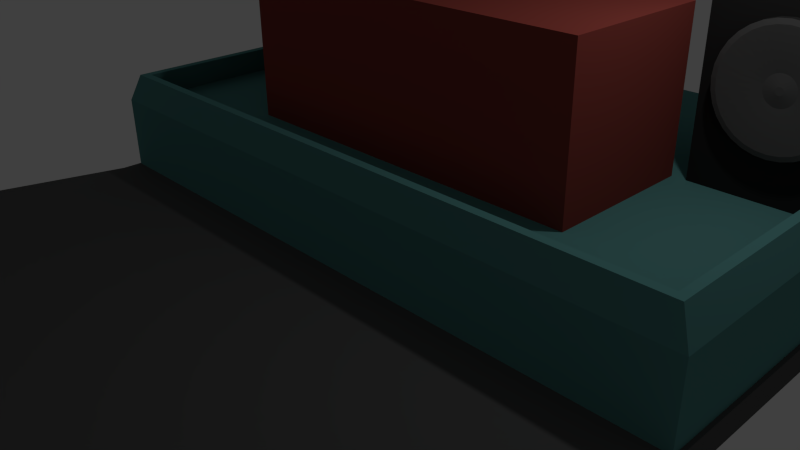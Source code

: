 # Source: dj_table_and_floor.blend  (saved by Blender 2.70.0; exported with 4.5.12 LTS)
import bpy
from mathutils import Matrix  # noqa: F401  (used for matrix-valued properties, if any)

bpy.ops.wm.read_factory_settings(use_empty=True)
scene = bpy.context.scene
scene.name = 'Scene'

# ---- collections
col_collection_1 = bpy.data.collections.new('Collection 1'); scene.collection.children.link(col_collection_1)

# ---- materials (node trees are filled in below, after node groups)
mat_material_001 = bpy.data.materials.new('Material.001')
mat_material_001.alpha_threshold = 0.0
mat_material_001.use_transparent_shadow = False
mat_material_001.diffuse_color = (0.1065, 0.1065, 0.1065, 1.0)
mat_material_001.roughness = 0.5
mat_material_001.line_color = (0.0, 0.0, 0.0, 1.0)
mat_materialthang = bpy.data.materials.new('Materialthang')
mat_materialthang.alpha_threshold = 0.0
mat_materialthang.use_transparent_shadow = False
mat_materialthang.diffuse_color = (0.0291, 0.0291, 0.0291, 1.0)
mat_materialthang.roughness = 0.5
mat_materialthang.line_color = (0.0, 0.0, 0.0, 1.0)
mat_material_002 = bpy.data.materials.new('Material.002')
mat_material_002.alpha_threshold = 0.0
mat_material_002.use_transparent_shadow = False
mat_material_002.diffuse_color = (0.1067, 0.2957, 0.2884, 1.0)
mat_material_002.roughness = 0.5
mat_material_002.line_color = (0.0, 0.0, 0.0, 1.0)
mat_material_003 = bpy.data.materials.new('Material.003')
mat_material_003.alpha_threshold = 0.0
mat_material_003.use_transparent_shadow = False
mat_material_003.diffuse_color = (0.3108, 0.06074, 0.04889, 1.0)
mat_material_003.roughness = 0.5
mat_material_003.line_color = (0.0, 0.0, 0.0, 1.0)
mat_material_004 = bpy.data.materials.new('Material.004')
mat_material_004.alpha_threshold = 0.0
mat_material_004.use_transparent_shadow = False
mat_material_004.diffuse_color = (0.1149, 0.1149, 0.1149, 1.0)
mat_material_004.roughness = 0.5
mat_material_004.line_color = (0.0, 0.0, 0.0, 1.0)

# ---- material node trees

# ---- world
world_world = bpy.data.worlds.new('World'); scene.world = world_world
world_world.color = (0.05088, 0.05088, 0.05088)
world_world.use_sun_shadow = False
world_world.sun_shadow_jitter_overblur = 0.0
world_world.cycles.sampling_method = 'MANUAL'
world_world.cycles.sample_map_resolution = 256

# ---- cameras
cam_camera = bpy.data.cameras.new('Camera')
cam_camera.clip_end = 100.0
cam_camera.lens = 35.0
cam_camera.sensor_width = 32.0
cam_camera.sensor_height = 18.0
cam_camera.ortho_scale = 7.314
cam_camera.dof.focus_distance = 0.0
cam_camera.dof.aperture_fstop = 128.0

# ---- lights
light_lamp = bpy.data.lights.new('Lamp', 'POINT')
light_lamp.transmission_factor = 0.0
light_lamp.cutoff_distance = 30.0
light_lamp.energy = 100.0
light_lamp.shadow_buffer_clip_start = 1.001
light_lamp.shadow_soft_size = 0.1
light_lamp.shadow_maximum_resolution = 0.006
light_lamp.use_absolute_resolution = True
light_lamp.cycles.use_multiple_importance_sampling = False

# ---- meshes
me_plane = bpy.data.meshes.new('Plane')
me_plane.from_pydata([(0.8446, -1.218, -0.04812), (-0.9093, -1.229, -0.04812), (0.6039, 0.6713, -0.04812), (-0.6047, 0.6713, -0.04812), (0.8446, -1.218, -0.002615), (-0.9093, -1.229, -0.002615), (0.6039, 0.6713, -0.002615), (-0.6047, 0.6713, -0.002615), (-0.6047, -0.1694, -0.04812), (0.6039, -0.1694, -0.04812), (-0.6047, -0.1694, -0.002615), (0.6039, -0.1694, -0.002615), (-0.2946, -1.787, -0.03685), (-0.5869, 0.6713, -0.04812), (-0.2946, -1.787, -0.01389), (-0.5869, 0.6713, -0.002615), (-0.5869, -0.1694, -0.04812), (-0.5869, -0.1694, -0.002615), (0.5929, -0.1694, -0.04812), (0.3006, -1.787, -0.03685), (0.5929, 0.6713, -0.04812), (0.3006, -1.787, -0.01389), (0.5929, 0.6713, -0.002615), (0.5929, -0.1694, -0.002615)], [], [(18, 20, 2, 9), (23, 11, 6, 22), (9, 2, 6, 11), (8, 1, 5, 10), (13, 3, 7, 15), (19, 0, 4, 21), (19, 18, 9, 0), (21, 4, 11, 23), (0, 9, 11, 4), (3, 8, 10, 7), (8, 3, 13, 16), (10, 17, 15, 7), (20, 13, 15, 22), (1, 12, 14, 5), (1, 8, 16, 12), (5, 14, 17, 10), (16, 13, 20, 18), (17, 23, 22, 15), (12, 19, 21, 14), (12, 16, 18, 19), (14, 21, 23, 17), (2, 20, 22, 6)])
me_plane.materials.append(mat_material_001)
me_plane.use_remesh_preserve_volume = False
me_plane.use_remesh_preserve_attributes = False
me_plane.use_mirror_vertex_groups = False
me_plane.update()
me_cube = bpy.data.meshes.new('Cube')
me_cube.from_pydata([(8.008, 5.033, -1.0), (8.008, -1.0, -1.0), (-1.0, -1.0, -1.0), (-1.0, 5.033, -1.0), (8.008, 5.033, 0.007471), (8.008, -1.0, 0.007471), (-1.0, -1.0, 0.007471), (-1.0, 5.033, 0.007471), (0.9645, 5.033, -1.0), (0.9645, -1.0, -1.0), (0.9645, 5.033, 0.007471), (0.9645, -1.0, 0.007471), (8.008, 0.02949, -1.0), (-1.0, 0.02949, -1.0), (8.008, 0.02949, 0.007471), (-1.0, 0.02949, 0.007471), (0.9645, 0.02949, -1.0), (0.9645, 0.02949, 0.007471), (5.996, 5.033, -1.0), (5.996, -1.0, -1.0), (5.996, 5.033, 0.007471), (5.996, -1.0, 0.007471), (5.996, 0.02949, -1.0), (5.996, 0.02949, 0.007471), (-1.0, 2.074, -1.0), (-1.0, 2.074, 0.007471), (0.9645, 2.074, -1.0), (8.008, 2.074, -1.0), (8.008, 2.074, 0.007471), (0.9645, 2.074, 0.007471), (5.996, 2.074, -1.0), (5.996, 2.074, 0.007471), (0.9645, 0.02949, 2.005), (5.996, 0.02949, 2.005), (0.9645, 2.074, 2.005), (5.996, 2.074, 2.005), (5.821, 0.02949, -1.0), (5.821, 5.033, -1.0), (5.821, -1.0, -1.0), (5.821, 5.033, 0.007471), (5.821, -1.0, 0.007471), (5.821, 0.02949, 0.007471), (5.821, 2.074, -1.0), (5.821, 2.074, 0.007471), (5.821, 0.02949, 2.005), (5.821, 2.074, 2.005), (5.996, 2.074, 1.853), (0.9645, 2.074, 1.853), (0.9645, 0.02949, 1.853), (5.996, 0.02949, 1.853), (5.821, 2.074, 1.853), (5.821, 0.02949, 1.853), (1.163, 0.02949, -1.0), (1.163, 5.033, -1.0), (1.163, -1.0, -1.0), (1.163, 5.033, 0.007471), (1.163, -1.0, 0.007471), (1.163, 0.02949, 0.007471), (1.163, 2.074, -1.0), (1.163, 0.02949, 2.005), (1.163, 2.074, 0.007471), (1.163, 2.074, 2.005), (1.163, 2.074, 1.853), (1.163, 0.02949, 1.853), (5.821, 0.1696, 0.007471), (5.821, 0.1696, 1.853), (1.163, 0.1696, 0.007471), (1.163, 0.1696, 1.853), (-1.0, 4.054, -1.0), (-1.0, 4.054, 0.007471), (0.9645, 4.054, -1.0), (8.008, 4.054, -1.0), (8.008, 4.054, 0.007471), (0.9645, 4.054, 0.007471), (5.996, 4.054, -1.0), (5.996, 4.054, 0.007471), (5.821, 4.054, -1.0), (5.821, 4.054, 0.007471), (1.163, 4.054, -1.0), (1.163, 4.054, 0.007471), (0.7647, 5.033, -1.0), (0.7647, -1.0, -1.0), (0.7647, 5.033, 0.007471), (0.7647, -1.0, 0.007471), (0.7647, 0.02949, -1.0), (0.7647, 0.02949, 0.007471), (0.7647, 2.074, -1.0), (0.7647, 2.074, 0.007471), (0.7647, 4.054, -1.0), (0.7647, 4.054, 0.007471), (6.177, 5.033, -1.0), (6.177, -1.0, -1.0), (6.177, 5.033, 0.007471), (6.177, -1.0, 0.007471), (6.177, 0.02949, 0.007471), (6.177, 0.02949, -1.0), (6.177, 2.074, -1.0), (6.177, 2.074, 0.007471), (6.177, 4.054, -1.0), (6.177, 4.054, 0.007471), (-0.8808, 5.033, -1.0), (-0.8808, -1.0, -1.0), (-0.8808, 5.033, 0.007471), (-0.8808, -1.0, 0.007471), (-0.8808, 0.02949, -1.0), (-0.8808, 2.074, -1.0), (-0.8808, 4.054, -1.0), (-0.8808, 0.02949, 0.007471), (-0.8808, 2.074, 0.007471), (-0.8808, 4.054, 0.007471), (7.891, 5.033, -1.0), (7.891, -1.0, -1.0), (7.891, 5.033, 0.007471), (7.891, -1.0, 0.007471), (7.891, 0.02949, 0.007471), (7.891, 0.02949, -1.0), (7.891, 2.074, 0.007471), (7.891, 4.054, 0.007471), (7.891, 2.074, -1.0), (7.891, 4.054, -1.0), (0.7647, 2.074, 3.981), (0.7647, 4.054, 3.981), (6.177, 2.074, 3.981), (6.177, 4.054, 3.981), (-0.8808, 2.074, 3.981), (-0.8808, 4.054, 3.981), (7.891, 2.074, 3.981), (7.891, 4.054, 3.981), (8.008, -0.883, -1.0), (8.008, -0.883, 0.007471), (0.9645, -0.883, 0.007471), (-1.0, -0.883, -1.0), (-1.0, -0.883, 0.007471), (0.9645, -0.883, -1.0), (5.996, -0.883, -1.0), (5.996, -0.883, 0.007471), (5.821, -0.883, -1.0), (5.821, -0.883, 0.007471), (1.163, -0.883, -1.0), (1.163, -0.883, 0.007471), (0.7647, -0.883, -1.0), (0.7647, -0.883, 0.007471), (6.177, -0.883, -1.0), (6.177, -0.883, 0.007471), (-0.8808, -0.883, -1.0), (-0.8808, -0.883, 0.007471), (7.891, -0.883, -1.0), (7.891, -0.883, 0.007471), (7.841, -0.8838, 0.3928), (-0.8335, -0.8838, 0.3928), (1.058, -0.8838, 0.3928), (7.841, 0.1075, 0.3928), (-0.8335, 0.1075, 0.3928), (5.903, -0.8838, 0.3928), (-0.8335, 2.077, 0.3928), (7.841, 2.077, 0.3928), (5.735, -0.8838, 0.3928), (1.249, -0.8838, 0.3928), (0.8658, -0.8838, 0.3928), (6.078, -0.8838, 0.3928), (-0.7187, -0.8838, 0.3928), (-0.7187, 0.1075, 0.3928), (-0.7187, 2.077, 0.3928), (7.728, -0.8838, 0.3928), (7.728, 0.1075, 0.3928), (7.728, 2.077, 0.3928), (7.841, -0.7712, 0.3928), (1.058, -0.7712, 0.3928), (-0.8335, -0.7712, 0.3928), (5.903, -0.7712, 0.3928), (5.735, -0.7712, 0.3928), (1.249, -0.7712, 0.3928), (0.8658, -0.7712, 0.3928), (6.078, -0.7712, 0.3928), (-0.7187, -0.7712, 0.3928), (7.728, -0.7712, 0.3928), (-0.0667, 2.054, 2.008), (-0.0667, 1.984, 1.323), (0.07586, 2.054, 1.994), (-0.05763, 1.984, 1.322), (0.2129, 2.054, 1.952), (-0.04891, 1.984, 1.32), (0.3393, 2.054, 1.884), (-0.04088, 1.984, 1.315), (0.45, 2.054, 1.794), (-0.03383, 1.984, 1.31), (0.5409, 2.054, 1.683), (-0.02806, 1.984, 1.303), (0.6084, 2.054, 1.556), (-0.02376, 1.984, 1.295), (0.65, 2.054, 1.419), (-0.02112, 1.984, 1.286), (0.664, 2.054, 1.277), (-0.02022, 1.984, 1.277), (0.65, 2.054, 1.134), (-0.02112, 1.984, 1.268), (0.6084, 2.054, 0.9972), (-0.02376, 1.984, 1.259), (0.5409, 2.054, 0.8709), (-0.02806, 1.984, 1.251), (0.45, 2.054, 0.7601), (-0.03383, 1.984, 1.244), (0.3393, 2.054, 0.6693), (-0.04088, 1.984, 1.238), (0.2129, 2.054, 0.6017), (-0.04891, 1.984, 1.234), (0.07586, 2.054, 0.5601), (-0.05763, 1.984, 1.231), (-0.0667, 2.054, 0.5461), (-0.0667, 1.984, 1.23), (-0.2093, 2.054, 0.5601), (-0.07576, 1.984, 1.231), (-0.3463, 2.054, 0.6017), (-0.08448, 1.984, 1.234), (-0.4727, 2.054, 0.6693), (-0.09251, 1.984, 1.238), (-0.5834, 2.054, 0.7601), (-0.09956, 1.984, 1.244), (-0.6743, 2.054, 0.8709), (-0.1053, 1.984, 1.251), (-0.7418, 2.054, 0.9972), (-0.1096, 1.984, 1.259), (-0.7834, 2.054, 1.134), (-0.1123, 1.984, 1.268), (-0.7974, 2.054, 1.277), (-0.1132, 1.984, 1.277), (-0.7834, 2.054, 1.419), (-0.1123, 1.984, 1.286), (-0.7418, 2.054, 1.556), (-0.1096, 1.984, 1.295), (-0.6743, 2.054, 1.683), (-0.1053, 1.984, 1.303), (-0.5834, 2.054, 1.794), (-0.09956, 1.984, 1.31), (-0.4727, 2.054, 1.884), (-0.09251, 1.984, 1.315), (-0.3463, 2.054, 1.952), (-0.08448, 1.984, 1.32), (-0.2093, 2.054, 1.994), (-0.07576, 1.984, 1.322), (-0.0667, 1.969, 2.008), (0.07586, 1.969, 1.994), (0.2129, 1.969, 1.952), (0.3393, 1.969, 1.884), (0.45, 1.969, 1.794), (0.5409, 1.969, 1.683), (0.6084, 1.969, 1.556), (0.65, 1.969, 1.419), (0.664, 1.969, 1.277), (0.65, 1.969, 1.134), (0.6084, 1.969, 0.9972), (0.5409, 1.969, 0.8709), (0.45, 1.969, 0.7601), (0.3393, 1.969, 0.6693), (0.2129, 1.969, 0.6017), (0.07586, 1.969, 0.5601), (-0.0667, 1.969, 0.5461), (-0.2093, 1.969, 0.5601), (-0.3463, 1.969, 0.6017), (-0.4727, 1.969, 0.6693), (-0.5834, 1.969, 0.7601), (-0.6743, 1.969, 0.8709), (-0.7418, 1.969, 0.9972), (-0.7834, 1.969, 1.134), (-0.7974, 1.969, 1.277), (-0.7834, 1.969, 1.419), (-0.7418, 1.969, 1.556), (-0.6743, 1.969, 1.683), (-0.5834, 1.969, 1.794), (-0.4727, 1.969, 1.884), (-0.3463, 1.969, 1.952), (-0.2093, 1.969, 1.994), (-0.0667, 2.0, 1.46), (-0.03099, 2.0, 1.456), (0.003334, 2.0, 1.446), (0.03497, 2.0, 1.429), (0.0627, 2.0, 1.406), (0.08546, 2.0, 1.378), (0.1024, 2.0, 1.347), (0.1128, 2.0, 1.313), (0.1163, 2.0, 1.277), (0.1128, 2.0, 1.241), (0.1024, 2.0, 1.207), (0.08546, 2.0, 1.175), (0.0627, 2.0, 1.147), (0.03497, 2.0, 1.125), (0.003333, 2.0, 1.108), (-0.03099, 2.0, 1.097), (-0.0667, 2.0, 1.094), (-0.1024, 2.0, 1.097), (-0.1367, 2.0, 1.108), (-0.1684, 2.0, 1.125), (-0.1961, 2.0, 1.147), (-0.2188, 2.0, 1.175), (-0.2358, 2.0, 1.207), (-0.2462, 2.0, 1.241), (-0.2497, 2.0, 1.277), (-0.2462, 2.0, 1.313), (-0.2358, 2.0, 1.347), (-0.2188, 2.0, 1.378), (-0.1961, 2.0, 1.406), (-0.1684, 2.0, 1.429), (-0.1367, 2.0, 1.446), (-0.1024, 2.0, 1.456), (-0.0667, 1.958, 1.948), (0.06416, 1.958, 1.935), (0.19, 1.958, 1.897), (0.306, 1.958, 1.835), (0.4076, 1.958, 1.751), (0.491, 1.958, 1.649), (0.553, 1.958, 1.534), (0.5912, 1.958, 1.408), (0.6041, 1.958, 1.277), (0.5912, 1.958, 1.146), (0.553, 1.958, 1.02), (0.491, 1.958, 0.9042), (0.4076, 1.958, 0.8025), (0.306, 1.958, 0.7191), (0.19, 1.958, 0.6571), (0.06416, 1.958, 0.619), (-0.0667, 1.958, 0.6061), (-0.1976, 1.958, 0.619), (-0.3234, 1.958, 0.6571), (-0.4394, 1.958, 0.7191), (-0.541, 1.958, 0.8025), (-0.6244, 1.958, 0.9042), (-0.6864, 1.958, 1.02), (-0.7246, 1.958, 1.146), (-0.7375, 1.958, 1.277), (-0.7246, 1.958, 1.408), (-0.6864, 1.958, 1.534), (-0.6244, 1.958, 1.649), (-0.541, 1.958, 1.751), (-0.4394, 1.958, 1.835), (-0.3234, 1.958, 1.897), (-0.1976, 1.958, 1.935), (6.974, 1.966, 3.556), (6.877, 1.966, 3.527), (6.788, 1.966, 3.479), (6.709, 1.966, 3.415), (6.645, 1.966, 3.337), (6.597, 1.966, 3.247), (6.568, 1.966, 3.15), (6.558, 1.966, 3.05), (6.568, 1.966, 2.949), (6.597, 1.966, 2.852), (6.645, 1.966, 2.763), (6.709, 1.966, 2.684), (6.788, 1.966, 2.62), (6.877, 1.966, 2.572), (6.974, 1.966, 2.543), (7.075, 1.966, 2.533), (7.176, 1.966, 2.543), (7.272, 1.966, 2.572), (7.362, 1.966, 2.62), (7.44, 1.966, 2.684), (7.504, 1.966, 2.763), (7.552, 1.966, 2.852), (7.581, 1.966, 2.949), (7.591, 1.966, 3.05), (7.581, 1.966, 3.15), (7.552, 1.966, 3.247), (7.504, 1.966, 3.337), (7.44, 1.966, 3.415), (7.362, 1.966, 3.479), (7.272, 1.966, 3.527), (7.176, 1.966, 3.556), (7.075, 1.966, 3.566), (7.047, 1.998, 3.188), (7.021, 1.998, 3.18), (6.996, 1.998, 3.167), (6.975, 1.998, 3.149), (6.958, 1.998, 3.128), (6.945, 1.998, 3.104), (6.936, 1.998, 3.077), (6.934, 1.998, 3.05), (6.936, 1.998, 3.022), (6.945, 1.998, 2.996), (6.958, 1.998, 2.971), (6.975, 1.998, 2.95), (6.996, 1.998, 2.932), (7.021, 1.998, 2.919), (7.047, 1.998, 2.911), (7.075, 1.998, 2.909), (7.102, 1.998, 2.911), (7.129, 1.998, 2.919), (7.153, 1.998, 2.932), (7.174, 1.998, 2.95), (7.192, 1.998, 2.971), (7.205, 1.998, 2.996), (7.213, 1.998, 3.022), (7.216, 1.998, 3.05), (7.213, 1.998, 3.077), (7.205, 1.998, 3.104), (7.192, 1.998, 3.128), (7.174, 1.998, 3.149), (7.153, 1.998, 3.167), (7.129, 1.998, 3.18), (7.102, 1.998, 3.188), (7.075, 1.998, 3.191), (6.965, 1.975, 3.602), (6.859, 1.975, 3.57), (6.762, 1.975, 3.518), (6.677, 1.975, 3.448), (6.607, 1.975, 3.362), (6.555, 1.975, 3.265), (6.523, 1.975, 3.159), (6.512, 1.975, 3.05), (6.523, 1.975, 2.94), (6.555, 1.975, 2.834), (6.607, 1.975, 2.737), (6.677, 1.975, 2.652), (6.762, 1.975, 2.582), (6.859, 1.975, 2.53), (6.965, 1.975, 2.498), (7.075, 1.975, 2.487), (7.185, 1.975, 2.498), (7.29, 1.975, 2.53), (7.387, 1.975, 2.582), (7.473, 1.975, 2.652), (7.543, 1.975, 2.737), (7.595, 1.975, 2.834), (7.627, 1.975, 2.94), (7.638, 1.975, 3.05), (7.627, 1.975, 3.159), (7.595, 1.975, 3.265), (7.543, 1.975, 3.362), (7.473, 1.975, 3.448), (7.387, 1.975, 3.518), (7.29, 1.975, 3.57), (7.185, 1.975, 3.602), (7.075, 1.975, 3.612), (7.068, 1.986, 3.085), (6.965, 2.04, 3.602), (7.061, 1.986, 3.083), (6.859, 2.04, 3.57), (7.055, 1.986, 3.079), (6.762, 2.04, 3.518), (7.049, 1.986, 3.075), (6.677, 2.04, 3.448), (7.045, 1.986, 3.07), (6.607, 2.04, 3.362), (7.042, 1.986, 3.063), (6.555, 2.04, 3.265), (7.04, 1.986, 3.057), (6.523, 2.04, 3.159), (7.039, 1.986, 3.05), (6.512, 2.04, 3.05), (7.04, 1.986, 3.043), (6.523, 2.04, 2.94), (7.042, 1.986, 3.036), (6.555, 2.04, 2.834), (7.045, 1.986, 3.03), (6.607, 2.04, 2.737), (7.049, 1.986, 3.024), (6.677, 2.04, 2.652), (7.055, 1.986, 3.02), (6.762, 2.04, 2.582), (7.061, 1.986, 3.017), (6.859, 2.04, 2.53), (7.068, 1.986, 3.015), (6.965, 2.04, 2.498), (7.075, 1.986, 3.014), (7.075, 2.04, 2.487), (7.082, 1.986, 3.015), (7.185, 2.04, 2.498), (7.088, 1.986, 3.017), (7.29, 2.04, 2.53), (7.095, 1.986, 3.02), (7.387, 2.04, 2.582), (7.1, 1.986, 3.024), (7.473, 2.04, 2.652), (7.104, 1.986, 3.03), (7.543, 2.04, 2.737), (7.108, 1.986, 3.036), (7.595, 2.04, 2.834), (7.11, 1.986, 3.043), (7.627, 2.04, 2.94), (7.111, 1.986, 3.05), (7.638, 2.04, 3.05), (7.11, 1.986, 3.057), (7.627, 2.04, 3.159), (7.108, 1.986, 3.063), (7.595, 2.04, 3.265), (7.104, 1.986, 3.07), (7.543, 2.04, 3.362), (7.1, 1.986, 3.075), (7.473, 2.04, 3.448), (7.095, 1.986, 3.079), (7.387, 2.04, 3.518), (7.088, 1.986, 3.083), (7.29, 2.04, 3.57), (7.082, 1.986, 3.085), (7.185, 2.04, 3.602), (7.075, 1.986, 3.085), (7.075, 2.04, 3.612), (7.075, 2.054, 2.008), (7.075, 1.984, 1.323), (7.217, 2.054, 1.994), (7.084, 1.984, 1.322), (7.354, 2.054, 1.952), (7.092, 1.984, 1.32), (7.481, 2.054, 1.884), (7.101, 1.984, 1.315), (7.591, 2.054, 1.794), (7.108, 1.984, 1.31), (7.682, 2.054, 1.683), (7.113, 1.984, 1.303), (7.75, 2.054, 1.556), (7.118, 1.984, 1.295), (7.791, 2.054, 1.419), (7.12, 1.984, 1.286), (7.805, 2.054, 1.277), (7.121, 1.984, 1.277), (7.791, 2.054, 1.134), (7.12, 1.984, 1.268), (7.75, 2.054, 0.9972), (7.118, 1.984, 1.259), (7.682, 2.054, 0.8709), (7.113, 1.984, 1.251), (7.591, 2.054, 0.7601), (7.108, 1.984, 1.244), (7.481, 2.054, 0.6693), (7.101, 1.984, 1.238), (7.354, 2.054, 0.6017), (7.092, 1.984, 1.234), (7.217, 2.054, 0.5601), (7.084, 1.984, 1.231), (7.075, 2.054, 0.5461), (7.075, 1.984, 1.23), (6.932, 2.054, 0.5601), (7.066, 1.984, 1.231), (6.795, 2.054, 0.6017), (7.057, 1.984, 1.234), (6.669, 2.054, 0.6693), (7.049, 1.984, 1.238), (6.558, 2.054, 0.7601), (7.042, 1.984, 1.244), (6.467, 2.054, 0.8709), (7.036, 1.984, 1.251), (6.4, 2.054, 0.9972), (7.032, 1.984, 1.259), (6.358, 2.054, 1.134), (7.029, 1.984, 1.268), (6.344, 2.054, 1.277), (7.028, 1.984, 1.277), (6.358, 2.054, 1.419), (7.029, 1.984, 1.286), (6.4, 2.054, 1.556), (7.032, 1.984, 1.295), (6.467, 2.054, 1.683), (7.036, 1.984, 1.303), (6.558, 2.054, 1.794), (7.042, 1.984, 1.31), (6.669, 2.054, 1.884), (7.049, 1.984, 1.315), (6.795, 2.054, 1.952), (7.057, 1.984, 1.32), (6.932, 2.054, 1.994), (7.066, 1.984, 1.322), (7.075, 1.969, 2.008), (7.217, 1.969, 1.994), (7.354, 1.969, 1.952), (7.481, 1.969, 1.884), (7.591, 1.969, 1.794), (7.682, 1.969, 1.683), (7.75, 1.969, 1.556), (7.791, 1.969, 1.419), (7.805, 1.969, 1.277), (7.791, 1.969, 1.134), (7.75, 1.969, 0.9972), (7.682, 1.969, 0.8709), (7.591, 1.969, 0.7601), (7.481, 1.969, 0.6693), (7.354, 1.969, 0.6017), (7.217, 1.969, 0.5601), (7.075, 1.969, 0.5461), (6.932, 1.969, 0.5601), (6.795, 1.969, 0.6017), (6.669, 1.969, 0.6693), (6.558, 1.969, 0.7601), (6.467, 1.969, 0.8709), (6.4, 1.969, 0.9972), (6.358, 1.969, 1.134), (6.344, 1.969, 1.277), (6.358, 1.969, 1.419), (6.4, 1.969, 1.556), (6.467, 1.969, 1.683), (6.558, 1.969, 1.794), (6.669, 1.969, 1.884), (6.795, 1.969, 1.952), (6.932, 1.969, 1.994), (7.075, 2.0, 1.46), (7.11, 2.0, 1.456), (7.145, 2.0, 1.446), (7.176, 2.0, 1.429), (7.204, 2.0, 1.406), (7.227, 2.0, 1.378), (7.244, 2.0, 1.347), (7.254, 2.0, 1.313), (7.258, 2.0, 1.277), (7.254, 2.0, 1.241), (7.244, 2.0, 1.207), (7.227, 2.0, 1.175), (7.204, 2.0, 1.147), (7.176, 2.0, 1.125), (7.145, 2.0, 1.108), (7.11, 2.0, 1.097), (7.075, 2.0, 1.094), (7.039, 2.0, 1.097), (7.005, 2.0, 1.108), (6.973, 2.0, 1.125), (6.945, 2.0, 1.147), (6.923, 2.0, 1.175), (6.906, 2.0, 1.207), (6.895, 2.0, 1.241), (6.892, 2.0, 1.277), (6.895, 2.0, 1.313), (6.906, 2.0, 1.347), (6.923, 2.0, 1.378), (6.945, 2.0, 1.406), (6.973, 2.0, 1.429), (7.005, 2.0, 1.446), (7.039, 2.0, 1.456), (7.075, 1.958, 1.948), (7.206, 1.958, 1.935), (7.331, 1.958, 1.897), (7.447, 1.958, 1.835), (7.549, 1.958, 1.751), (7.632, 1.958, 1.649), (7.694, 1.958, 1.534), (7.733, 1.958, 1.408), (7.745, 1.958, 1.277), (7.733, 1.958, 1.146), (7.694, 1.958, 1.02), (7.632, 1.958, 0.9042), (7.549, 1.958, 0.8025), (7.447, 1.958, 0.7191), (7.331, 1.958, 0.6571), (7.206, 1.958, 0.619), (7.075, 1.958, 0.6061), (6.944, 1.958, 0.619), (6.818, 1.958, 0.6571), (6.702, 1.958, 0.7191), (6.6, 1.958, 0.8025), (6.517, 1.958, 0.9042), (6.455, 1.958, 1.02), (6.417, 1.958, 1.146), (6.404, 1.958, 1.277), (6.417, 1.958, 1.408), (6.455, 1.958, 1.534), (6.517, 1.958, 1.649), (6.6, 1.958, 1.751), (6.702, 1.958, 1.835), (6.818, 1.958, 1.897), (6.944, 1.958, 1.935), (-0.1842, 1.966, 3.556), (-0.2811, 1.966, 3.527), (-0.3704, 1.966, 3.479), (-0.4487, 1.966, 3.415), (-0.513, 1.966, 3.337), (-0.5607, 1.966, 3.247), (-0.5901, 1.966, 3.15), (-0.6, 1.966, 3.05), (-0.5901, 1.966, 2.949), (-0.5607, 1.966, 2.852), (-0.513, 1.966, 2.763), (-0.4487, 1.966, 2.684), (-0.3704, 1.966, 2.62), (-0.2811, 1.966, 2.572), (-0.1842, 1.966, 2.543), (-0.08342, 1.966, 2.533), (0.01737, 1.966, 2.543), (0.1143, 1.966, 2.572), (0.2036, 1.966, 2.62), (0.2819, 1.966, 2.684), (0.3461, 1.966, 2.763), (0.3939, 1.966, 2.852), (0.4233, 1.966, 2.949), (0.4332, 1.966, 3.05), (0.4233, 1.966, 3.15), (0.3939, 1.966, 3.247), (0.3461, 1.966, 3.337), (0.2819, 1.966, 3.415), (0.2036, 1.966, 3.479), (0.1143, 1.966, 3.527), (0.01737, 1.966, 3.556), (-0.08342, 1.966, 3.566), (-0.1109, 1.998, 3.188), (-0.1374, 1.998, 3.18), (-0.1617, 1.998, 3.167), (-0.1831, 1.998, 3.149), (-0.2006, 1.998, 3.128), (-0.2136, 1.998, 3.104), (-0.2217, 1.998, 3.077), (-0.2244, 1.998, 3.05), (-0.2217, 1.998, 3.022), (-0.2136, 1.998, 2.996), (-0.2006, 1.998, 2.971), (-0.1831, 1.998, 2.95), (-0.1617, 1.998, 2.932), (-0.1374, 1.998, 2.919), (-0.1109, 1.998, 2.911), (-0.08342, 1.998, 2.909), (-0.05592, 1.998, 2.911), (-0.02948, 1.998, 2.919), (-0.005115, 1.998, 2.932), (0.01624, 1.998, 2.95), (0.03377, 1.998, 2.971), (0.0468, 1.998, 2.996), (0.05482, 1.998, 3.022), (0.05753, 1.998, 3.05), (0.05482, 1.998, 3.077), (0.0468, 1.998, 3.104), (0.03377, 1.998, 3.128), (0.01624, 1.998, 3.149), (-0.005115, 1.998, 3.167), (-0.02948, 1.998, 3.18), (-0.05592, 1.998, 3.188), (-0.08342, 1.998, 3.191), (-0.1932, 1.975, 3.602), (-0.2988, 1.975, 3.57), (-0.3961, 1.975, 3.518), (-0.4814, 1.975, 3.448), (-0.5514, 1.975, 3.362), (-0.6034, 1.975, 3.265), (-0.6354, 1.975, 3.159), (-0.6462, 1.975, 3.05), (-0.6354, 1.975, 2.94), (-0.6034, 1.975, 2.834), (-0.5514, 1.975, 2.737), (-0.4814, 1.975, 2.652), (-0.3961, 1.975, 2.582), (-0.2988, 1.975, 2.53), (-0.1932, 1.975, 2.498), (-0.08342, 1.975, 2.487), (0.02638, 1.975, 2.498), (0.132, 1.975, 2.53), (0.2293, 1.975, 2.582), (0.3146, 1.975, 2.652), (0.3845, 1.975, 2.737), (0.4366, 1.975, 2.834), (0.4686, 1.975, 2.94), (0.4794, 1.975, 3.05), (0.4686, 1.975, 3.159), (0.4366, 1.975, 3.265), (0.3845, 1.975, 3.362), (0.3146, 1.975, 3.448), (0.2293, 1.975, 3.518), (0.132, 1.975, 3.57), (0.02638, 1.975, 3.602), (-0.08342, 1.975, 3.612), (-0.0904, 1.986, 3.085), (-0.1932, 2.04, 3.602), (-0.09712, 1.986, 3.083), (-0.2988, 2.04, 3.57), (-0.1033, 1.986, 3.079), (-0.3961, 2.04, 3.518), (-0.1087, 1.986, 3.075), (-0.4814, 2.04, 3.448), (-0.1132, 1.986, 3.07), (-0.5514, 2.04, 3.362), (-0.1165, 1.986, 3.063), (-0.6034, 2.04, 3.265), (-0.1185, 1.986, 3.057), (-0.6354, 2.04, 3.159), (-0.1192, 1.986, 3.05), (-0.6462, 2.04, 3.05), (-0.1185, 1.986, 3.043), (-0.6354, 2.04, 2.94), (-0.1165, 1.986, 3.036), (-0.6034, 2.04, 2.834), (-0.1132, 1.986, 3.03), (-0.5514, 2.04, 2.737), (-0.1087, 1.986, 3.024), (-0.4814, 2.04, 2.652), (-0.1033, 1.986, 3.02), (-0.3961, 2.04, 2.582), (-0.09712, 1.986, 3.017), (-0.2988, 2.04, 2.53), (-0.0904, 1.986, 3.015), (-0.1932, 2.04, 2.498), (-0.08342, 1.986, 3.014), (-0.08342, 2.04, 2.487), (-0.07644, 1.986, 3.015), (0.02638, 2.04, 2.498), (-0.06972, 1.986, 3.017), (0.132, 2.04, 2.53), (-0.06353, 1.986, 3.02), (0.2293, 2.04, 2.582), (-0.05811, 1.986, 3.024), (0.3146, 2.04, 2.652), (-0.05366, 1.986, 3.03), (0.3845, 2.04, 2.737), (-0.05035, 1.986, 3.036), (0.4366, 2.04, 2.834), (-0.04831, 1.986, 3.043), (0.4686, 2.04, 2.94), (-0.04763, 1.986, 3.05), (0.4794, 2.04, 3.05), (-0.04831, 1.986, 3.057), (0.4686, 2.04, 3.159), (-0.05035, 1.986, 3.063), (0.4366, 2.04, 3.265), (-0.05366, 1.986, 3.07), (0.3845, 2.04, 3.362), (-0.05811, 1.986, 3.075), (0.3146, 2.04, 3.448), (-0.06353, 1.986, 3.079), (0.2293, 2.04, 3.518), (-0.06972, 1.986, 3.083), (0.132, 2.04, 3.57), (-0.07644, 1.986, 3.085), (0.02638, 2.04, 3.602), (-0.08342, 1.986, 3.085), (-0.08342, 2.04, 3.612)], [], [(144, 101, 2, 131), (83, 11, 150, 158), (128, 129, 5, 1), (101, 103, 6, 2), (68, 69, 7, 3), (102, 100, 3, 7), (138, 54, 9, 133), (56, 40, 156, 157), (54, 56, 11, 9), (55, 53, 8, 10), (105, 104, 13, 24), (145, 107, 161, 174), (27, 28, 14, 12), (131, 132, 15, 13), (58, 52, 16, 26), (62, 47, 34, 61), (142, 91, 19, 134), (114, 147, 175, 164), (91, 93, 21, 19), (92, 90, 18, 20), (96, 95, 22, 30), (97, 31, 23, 94), (13, 15, 25, 24), (106, 105, 24, 68), (109, 69, 25, 108), (71, 72, 28, 27), (78, 58, 26, 70), (79, 73, 29, 60), (98, 96, 30, 74), (99, 75, 31, 97), (61, 34, 32, 59), (47, 48, 32, 34), (49, 46, 35, 33), (51, 49, 33, 44), (134, 19, 38, 136), (108, 25, 154, 162), (19, 21, 40, 38), (20, 18, 37, 39), (30, 22, 36, 42), (46, 50, 45, 35), (74, 30, 42, 76), (75, 77, 43, 31), (35, 45, 44, 33), (63, 51, 44, 59), (60, 29, 47, 62), (29, 17, 48, 47), (23, 31, 46, 49), (41, 23, 49, 51), (31, 43, 50, 46), (57, 41, 51, 63), (136, 38, 54, 138), (116, 114, 164, 165), (38, 40, 56, 54), (39, 37, 53, 55), (42, 36, 52, 58), (50, 62, 61, 45), (76, 42, 58, 78), (77, 79, 60, 43), (45, 61, 59, 44), (48, 63, 59, 32), (60, 62, 67, 66), (17, 57, 63, 48), (64, 66, 67, 65), (43, 60, 66, 64), (62, 50, 65, 67), (50, 43, 64, 65), (24, 25, 69, 68), (100, 106, 68, 3), (102, 7, 69, 109), (0, 4, 72, 71), (53, 78, 70, 8), (55, 10, 73, 79), (90, 98, 74, 18), (92, 20, 75, 99), (18, 74, 76, 37), (20, 39, 77, 75), (37, 76, 78, 53), (39, 55, 79, 77), (133, 9, 81, 140), (129, 14, 151, 166), (9, 11, 83, 81), (10, 8, 80, 82), (26, 16, 84, 86), (29, 87, 85, 17), (70, 26, 86, 88), (73, 89, 87, 29), (8, 70, 88, 80), (10, 82, 89, 73), (146, 111, 91, 142), (107, 108, 162, 161), (111, 113, 93, 91), (112, 110, 90, 92), (118, 115, 95, 96), (116, 97, 94, 114), (119, 118, 96, 98), (117, 99, 123, 127), (110, 119, 98, 90), (112, 92, 99, 117), (140, 81, 101, 144), (11, 56, 157, 150), (81, 83, 103, 101), (82, 80, 100, 102), (86, 84, 104, 105), (87, 108, 107, 85), (88, 86, 105, 106), (116, 117, 127, 126), (80, 88, 106, 100), (82, 102, 109, 89), (128, 1, 111, 146), (28, 116, 165, 155), (1, 5, 113, 111), (4, 0, 110, 112), (27, 12, 115, 118), (14, 28, 155, 151), (71, 27, 118, 119), (72, 117, 116, 28), (0, 71, 119, 110), (4, 112, 117, 72), (127, 123, 122, 126), (121, 125, 124, 120), (97, 116, 126, 122), (109, 108, 124, 125), (89, 109, 125, 121), (108, 87, 120, 124), (99, 97, 122, 123), (87, 89, 121, 120), (104, 144, 131, 13), (113, 5, 148, 163), (12, 14, 129, 128), (52, 138, 133, 16), (57, 17, 130, 139), (2, 6, 132, 131), (95, 142, 134, 22), (94, 23, 135, 143), (22, 134, 136, 36), (23, 41, 137, 135), (36, 136, 138, 52), (41, 57, 139, 137), (16, 133, 140, 84), (17, 85, 141, 130), (115, 146, 142, 95), (114, 94, 143, 147), (84, 140, 144, 104), (85, 107, 145, 141), (12, 128, 146, 115), (143, 135, 169, 173), (174, 168, 149, 160), (171, 167, 150, 157), (162, 154, 152, 161), (173, 169, 153, 159), (169, 170, 156, 153), (170, 171, 157, 156), (167, 172, 158, 150), (175, 173, 159, 163), (172, 174, 160, 158), (166, 175, 163, 148), (155, 165, 164, 151), (161, 152, 168, 174), (151, 164, 175, 166), (141, 145, 174, 172), (15, 132, 168, 152), (21, 93, 159, 153), (147, 143, 173, 175), (139, 130, 167, 171), (132, 6, 149, 168), (25, 15, 152, 154), (103, 83, 158, 160), (130, 141, 172, 167), (6, 103, 160, 149), (93, 113, 163, 159), (137, 139, 171, 170), (5, 129, 166, 148), (135, 137, 170, 169), (40, 21, 153, 156), (272, 177, 179, 273), (273, 179, 181, 274), (274, 181, 183, 275), (275, 183, 185, 276), (276, 185, 187, 277), (277, 187, 189, 278), (278, 189, 191, 279), (279, 191, 193, 280), (280, 193, 195, 281), (281, 195, 197, 282), (282, 197, 199, 283), (283, 199, 201, 284), (284, 201, 203, 285), (285, 203, 205, 286), (286, 205, 207, 287), (287, 207, 209, 288), (288, 209, 211, 289), (289, 211, 213, 290), (290, 213, 215, 291), (291, 215, 217, 292), (292, 217, 219, 293), (293, 219, 221, 294), (294, 221, 223, 295), (295, 223, 225, 296), (296, 225, 227, 297), (297, 227, 229, 298), (298, 229, 231, 299), (299, 231, 233, 300), (300, 233, 235, 301), (301, 235, 237, 302), (179, 177, 239, 237, 235, 233, 231, 229, 227, 225, 223, 221, 219, 217, 215, 213, 211, 209, 207, 205, 203, 201, 199, 197, 195, 193, 191, 189, 187, 185, 183, 181), (303, 239, 177, 272), (302, 237, 239, 303), (176, 178, 180, 182, 184, 186, 188, 190, 192, 194, 196, 198, 200, 202, 204, 206, 208, 210, 212, 214, 216, 218, 220, 222, 224, 226, 228, 230, 232, 234, 236, 238), (176, 240, 241, 178), (178, 241, 242, 180), (180, 242, 243, 182), (182, 243, 244, 184), (184, 244, 245, 186), (186, 245, 246, 188), (188, 246, 247, 190), (190, 247, 248, 192), (192, 248, 249, 194), (194, 249, 250, 196), (196, 250, 251, 198), (198, 251, 252, 200), (200, 252, 253, 202), (202, 253, 254, 204), (204, 254, 255, 206), (206, 255, 256, 208), (208, 256, 257, 210), (210, 257, 258, 212), (212, 258, 259, 214), (214, 259, 260, 216), (216, 260, 261, 218), (218, 261, 262, 220), (220, 262, 263, 222), (222, 263, 264, 224), (224, 264, 265, 226), (226, 265, 266, 228), (228, 266, 267, 230), (230, 267, 268, 232), (232, 268, 269, 234), (234, 269, 270, 236), (238, 271, 240, 176), (236, 270, 271, 238), (304, 272, 273, 305), (305, 273, 274, 306), (306, 274, 275, 307), (307, 275, 276, 308), (308, 276, 277, 309), (309, 277, 278, 310), (310, 278, 279, 311), (311, 279, 280, 312), (312, 280, 281, 313), (313, 281, 282, 314), (314, 282, 283, 315), (315, 283, 284, 316), (316, 284, 285, 317), (317, 285, 286, 318), (318, 286, 287, 319), (319, 287, 288, 320), (320, 288, 289, 321), (321, 289, 290, 322), (322, 290, 291, 323), (323, 291, 292, 324), (324, 292, 293, 325), (325, 293, 294, 326), (326, 294, 295, 327), (327, 295, 296, 328), (328, 296, 297, 329), (329, 297, 298, 330), (330, 298, 299, 331), (331, 299, 300, 332), (332, 300, 301, 333), (333, 301, 302, 334), (335, 303, 272, 304), (334, 302, 303, 335), (240, 304, 305, 241), (241, 305, 306, 242), (242, 306, 307, 243), (243, 307, 308, 244), (244, 308, 309, 245), (245, 309, 310, 246), (246, 310, 311, 247), (247, 311, 312, 248), (248, 312, 313, 249), (249, 313, 314, 250), (250, 314, 315, 251), (251, 315, 316, 252), (252, 316, 317, 253), (253, 317, 318, 254), (254, 318, 319, 255), (255, 319, 320, 256), (256, 320, 321, 257), (257, 321, 322, 258), (258, 322, 323, 259), (259, 323, 324, 260), (260, 324, 325, 261), (261, 325, 326, 262), (262, 326, 327, 263), (263, 327, 328, 264), (264, 328, 329, 265), (265, 329, 330, 266), (266, 330, 331, 267), (267, 331, 332, 268), (268, 332, 333, 269), (269, 333, 334, 270), (271, 335, 304, 240), (270, 334, 335, 271), (401, 337, 336, 400), (400, 336, 367, 431), (402, 338, 337, 401), (403, 339, 338, 402), (404, 340, 339, 403), (405, 341, 340, 404), (406, 342, 341, 405), (407, 343, 342, 406), (408, 344, 343, 407), (409, 345, 344, 408), (410, 346, 345, 409), (411, 347, 346, 410), (412, 348, 347, 411), (413, 349, 348, 412), (414, 350, 349, 413), (415, 351, 350, 414), (416, 352, 351, 415), (417, 353, 352, 416), (418, 354, 353, 417), (419, 355, 354, 418), (420, 356, 355, 419), (421, 357, 356, 420), (422, 358, 357, 421), (423, 359, 358, 422), (424, 360, 359, 423), (425, 361, 360, 424), (426, 362, 361, 425), (427, 363, 362, 426), (428, 364, 363, 427), (429, 365, 364, 428), (430, 366, 365, 429), (431, 367, 366, 430), (337, 369, 368, 336), (336, 368, 399, 367), (338, 370, 369, 337), (339, 371, 370, 338), (340, 372, 371, 339), (341, 373, 372, 340), (342, 374, 373, 341), (343, 375, 374, 342), (344, 376, 375, 343), (345, 377, 376, 344), (346, 378, 377, 345), (347, 379, 378, 346), (348, 380, 379, 347), (349, 381, 380, 348), (350, 382, 381, 349), (351, 383, 382, 350), (352, 384, 383, 351), (353, 385, 384, 352), (354, 386, 385, 353), (355, 387, 386, 354), (356, 388, 387, 355), (357, 389, 388, 356), (358, 390, 389, 357), (359, 391, 390, 358), (360, 392, 391, 359), (361, 393, 392, 360), (362, 394, 393, 361), (363, 395, 394, 362), (364, 396, 395, 363), (365, 397, 396, 364), (366, 398, 397, 365), (367, 399, 398, 366), (435, 401, 400, 433), (433, 400, 431, 495), (437, 402, 401, 435), (439, 403, 402, 437), (441, 404, 403, 439), (443, 405, 404, 441), (445, 406, 405, 443), (447, 407, 406, 445), (449, 408, 407, 447), (451, 409, 408, 449), (453, 410, 409, 451), (455, 411, 410, 453), (457, 412, 411, 455), (459, 413, 412, 457), (461, 414, 413, 459), (463, 415, 414, 461), (465, 416, 415, 463), (467, 417, 416, 465), (469, 418, 417, 467), (471, 419, 418, 469), (473, 420, 419, 471), (475, 421, 420, 473), (477, 422, 421, 475), (479, 423, 422, 477), (481, 424, 423, 479), (483, 425, 424, 481), (485, 426, 425, 483), (487, 427, 426, 485), (489, 428, 427, 487), (491, 429, 428, 489), (493, 430, 429, 491), (495, 431, 430, 493), (495, 493, 491, 489, 487, 485, 483, 481, 479, 477, 475, 473, 471, 469, 467, 465, 463, 461, 459, 457, 455, 453, 451, 449, 447, 445, 443, 441, 439, 437, 435, 433), (369, 434, 432, 368), (368, 432, 494, 399), (492, 494, 432, 434, 436, 438, 440, 442, 444, 446, 448, 450, 452, 454, 456, 458, 460, 462, 464, 466, 468, 470, 472, 474, 476, 478, 480, 482, 484, 486, 488, 490), (370, 436, 434, 369), (371, 438, 436, 370), (372, 440, 438, 371), (373, 442, 440, 372), (374, 444, 442, 373), (375, 446, 444, 374), (376, 448, 446, 375), (377, 450, 448, 376), (378, 452, 450, 377), (379, 454, 452, 378), (380, 456, 454, 379), (381, 458, 456, 380), (382, 460, 458, 381), (383, 462, 460, 382), (384, 464, 462, 383), (385, 466, 464, 384), (386, 468, 466, 385), (387, 470, 468, 386), (388, 472, 470, 387), (389, 474, 472, 388), (390, 476, 474, 389), (391, 478, 476, 390), (392, 480, 478, 391), (393, 482, 480, 392), (394, 484, 482, 393), (395, 486, 484, 394), (396, 488, 486, 395), (397, 490, 488, 396), (398, 492, 490, 397), (399, 494, 492, 398), (592, 497, 499, 593), (593, 499, 501, 594), (594, 501, 503, 595), (595, 503, 505, 596), (596, 505, 507, 597), (597, 507, 509, 598), (598, 509, 511, 599), (599, 511, 513, 600), (600, 513, 515, 601), (601, 515, 517, 602), (602, 517, 519, 603), (603, 519, 521, 604), (604, 521, 523, 605), (605, 523, 525, 606), (606, 525, 527, 607), (607, 527, 529, 608), (608, 529, 531, 609), (609, 531, 533, 610), (610, 533, 535, 611), (611, 535, 537, 612), (612, 537, 539, 613), (613, 539, 541, 614), (614, 541, 543, 615), (615, 543, 545, 616), (616, 545, 547, 617), (617, 547, 549, 618), (618, 549, 551, 619), (619, 551, 553, 620), (620, 553, 555, 621), (621, 555, 557, 622), (499, 497, 559, 557, 555, 553, 551, 549, 547, 545, 543, 541, 539, 537, 535, 533, 531, 529, 527, 525, 523, 521, 519, 517, 515, 513, 511, 509, 507, 505, 503, 501), (623, 559, 497, 592), (622, 557, 559, 623), (496, 498, 500, 502, 504, 506, 508, 510, 512, 514, 516, 518, 520, 522, 524, 526, 528, 530, 532, 534, 536, 538, 540, 542, 544, 546, 548, 550, 552, 554, 556, 558), (496, 560, 561, 498), (498, 561, 562, 500), (500, 562, 563, 502), (502, 563, 564, 504), (504, 564, 565, 506), (506, 565, 566, 508), (508, 566, 567, 510), (510, 567, 568, 512), (512, 568, 569, 514), (514, 569, 570, 516), (516, 570, 571, 518), (518, 571, 572, 520), (520, 572, 573, 522), (522, 573, 574, 524), (524, 574, 575, 526), (526, 575, 576, 528), (528, 576, 577, 530), (530, 577, 578, 532), (532, 578, 579, 534), (534, 579, 580, 536), (536, 580, 581, 538), (538, 581, 582, 540), (540, 582, 583, 542), (542, 583, 584, 544), (544, 584, 585, 546), (546, 585, 586, 548), (548, 586, 587, 550), (550, 587, 588, 552), (552, 588, 589, 554), (554, 589, 590, 556), (558, 591, 560, 496), (556, 590, 591, 558), (624, 592, 593, 625), (625, 593, 594, 626), (626, 594, 595, 627), (627, 595, 596, 628), (628, 596, 597, 629), (629, 597, 598, 630), (630, 598, 599, 631), (631, 599, 600, 632), (632, 600, 601, 633), (633, 601, 602, 634), (634, 602, 603, 635), (635, 603, 604, 636), (636, 604, 605, 637), (637, 605, 606, 638), (638, 606, 607, 639), (639, 607, 608, 640), (640, 608, 609, 641), (641, 609, 610, 642), (642, 610, 611, 643), (643, 611, 612, 644), (644, 612, 613, 645), (645, 613, 614, 646), (646, 614, 615, 647), (647, 615, 616, 648), (648, 616, 617, 649), (649, 617, 618, 650), (650, 618, 619, 651), (651, 619, 620, 652), (652, 620, 621, 653), (653, 621, 622, 654), (655, 623, 592, 624), (654, 622, 623, 655), (560, 624, 625, 561), (561, 625, 626, 562), (562, 626, 627, 563), (563, 627, 628, 564), (564, 628, 629, 565), (565, 629, 630, 566), (566, 630, 631, 567), (567, 631, 632, 568), (568, 632, 633, 569), (569, 633, 634, 570), (570, 634, 635, 571), (571, 635, 636, 572), (572, 636, 637, 573), (573, 637, 638, 574), (574, 638, 639, 575), (575, 639, 640, 576), (576, 640, 641, 577), (577, 641, 642, 578), (578, 642, 643, 579), (579, 643, 644, 580), (580, 644, 645, 581), (581, 645, 646, 582), (582, 646, 647, 583), (583, 647, 648, 584), (584, 648, 649, 585), (585, 649, 650, 586), (586, 650, 651, 587), (587, 651, 652, 588), (588, 652, 653, 589), (589, 653, 654, 590), (591, 655, 624, 560), (590, 654, 655, 591), (721, 657, 656, 720), (720, 656, 687, 751), (722, 658, 657, 721), (723, 659, 658, 722), (724, 660, 659, 723), (725, 661, 660, 724), (726, 662, 661, 725), (727, 663, 662, 726), (728, 664, 663, 727), (729, 665, 664, 728), (730, 666, 665, 729), (731, 667, 666, 730), (732, 668, 667, 731), (733, 669, 668, 732), (734, 670, 669, 733), (735, 671, 670, 734), (736, 672, 671, 735), (737, 673, 672, 736), (738, 674, 673, 737), (739, 675, 674, 738), (740, 676, 675, 739), (741, 677, 676, 740), (742, 678, 677, 741), (743, 679, 678, 742), (744, 680, 679, 743), (745, 681, 680, 744), (746, 682, 681, 745), (747, 683, 682, 746), (748, 684, 683, 747), (749, 685, 684, 748), (750, 686, 685, 749), (751, 687, 686, 750), (657, 689, 688, 656), (656, 688, 719, 687), (658, 690, 689, 657), (659, 691, 690, 658), (660, 692, 691, 659), (661, 693, 692, 660), (662, 694, 693, 661), (663, 695, 694, 662), (664, 696, 695, 663), (665, 697, 696, 664), (666, 698, 697, 665), (667, 699, 698, 666), (668, 700, 699, 667), (669, 701, 700, 668), (670, 702, 701, 669), (671, 703, 702, 670), (672, 704, 703, 671), (673, 705, 704, 672), (674, 706, 705, 673), (675, 707, 706, 674), (676, 708, 707, 675), (677, 709, 708, 676), (678, 710, 709, 677), (679, 711, 710, 678), (680, 712, 711, 679), (681, 713, 712, 680), (682, 714, 713, 681), (683, 715, 714, 682), (684, 716, 715, 683), (685, 717, 716, 684), (686, 718, 717, 685), (687, 719, 718, 686), (755, 721, 720, 753), (753, 720, 751, 815), (757, 722, 721, 755), (759, 723, 722, 757), (761, 724, 723, 759), (763, 725, 724, 761), (765, 726, 725, 763), (767, 727, 726, 765), (769, 728, 727, 767), (771, 729, 728, 769), (773, 730, 729, 771), (775, 731, 730, 773), (777, 732, 731, 775), (779, 733, 732, 777), (781, 734, 733, 779), (783, 735, 734, 781), (785, 736, 735, 783), (787, 737, 736, 785), (789, 738, 737, 787), (791, 739, 738, 789), (793, 740, 739, 791), (795, 741, 740, 793), (797, 742, 741, 795), (799, 743, 742, 797), (801, 744, 743, 799), (803, 745, 744, 801), (805, 746, 745, 803), (807, 747, 746, 805), (809, 748, 747, 807), (811, 749, 748, 809), (813, 750, 749, 811), (815, 751, 750, 813), (815, 813, 811, 809, 807, 805, 803, 801, 799, 797, 795, 793, 791, 789, 787, 785, 783, 781, 779, 777, 775, 773, 771, 769, 767, 765, 763, 761, 759, 757, 755, 753), (689, 754, 752, 688), (688, 752, 814, 719), (812, 814, 752, 754, 756, 758, 760, 762, 764, 766, 768, 770, 772, 774, 776, 778, 780, 782, 784, 786, 788, 790, 792, 794, 796, 798, 800, 802, 804, 806, 808, 810), (690, 756, 754, 689), (691, 758, 756, 690), (692, 760, 758, 691), (693, 762, 760, 692), (694, 764, 762, 693), (695, 766, 764, 694), (696, 768, 766, 695), (697, 770, 768, 696), (698, 772, 770, 697), (699, 774, 772, 698), (700, 776, 774, 699), (701, 778, 776, 700), (702, 780, 778, 701), (703, 782, 780, 702), (704, 784, 782, 703), (705, 786, 784, 704), (706, 788, 786, 705), (707, 790, 788, 706), (708, 792, 790, 707), (709, 794, 792, 708), (710, 796, 794, 709), (711, 798, 796, 710), (712, 800, 798, 711), (713, 802, 800, 712), (714, 804, 802, 713), (715, 806, 804, 714), (716, 808, 806, 715), (717, 810, 808, 716), (718, 812, 810, 717), (719, 814, 812, 718)])
me_cube.polygons.foreach_set('material_index', [1, 1, 1, 1, 1, 1, 1, 1, 1, 1, 1, 1, 1, 1, 1, 2, 1, 1, 1, 1, 1, 1, 1, 1, 1, 1, 1, 1, 1, 1, 2, 2, 2, 2, 1, 1, 1, 1, 1, 2, 1, 1, 2, 2, 2, 2, 2, 2, 2, 2, 1, 1, 1, 1, 1, 2, 1, 1, 2, 2, 2, 2, 2, 1, 2, 2, 1, 1, 1, 1, 1, 1, 1, 1, 1, 1, 1, 1, 1, 1, 1, 1, 1, 1, 1, 1, 1, 1, 1, 1, 1, 1, 1, 1, 1, 0, 1, 1, 1, 1, 1, 1, 1, 1, 1, 0, 1, 1, 1, 1, 1, 1, 1, 1, 1, 1, 1, 1, 0, 0, 0, 0, 0, 0, 0, 0, 1, 1, 1, 1, 1, 1, 1, 1, 1, 1, 1, 1, 1, 1, 1, 1, 1, 1, 1, 1, 1, 1, 1, 1, 1, 1, 1, 1, 1, 1, 1, 1, 1, 1, 1, 1, 1, 1, 1, 1, 1, 1, 1, 1, 1, 1, 1, 1, 3, 3, 3, 3, 3, 3, 3, 3, 3, 3, 3, 3, 3, 3, 3, 3, 3, 3, 3, 3, 3, 3, 3, 3, 3, 3, 3, 3, 3, 3, 3, 3, 3, 0, 0, 0, 0, 0, 0, 0, 0, 0, 0, 0, 0, 0, 0, 0, 0, 0, 0, 0, 0, 0, 0, 0, 0, 0, 0, 0, 0, 0, 0, 0, 0, 0, 3, 3, 3, 3, 3, 3, 3, 3, 3, 3, 3, 3, 3, 3, 3, 3, 3, 3, 3, 3, 3, 3, 3, 3, 3, 3, 3, 3, 3, 3, 3, 3, 3, 3, 3, 3, 3, 3, 3, 3, 3, 3, 3, 3, 3, 3, 3, 3, 3, 3, 3, 3, 3, 3, 3, 3, 3, 3, 3, 3, 3, 3, 3, 3, 3, 3, 3, 3, 3, 3, 3, 3, 3, 3, 3, 3, 3, 3, 3, 3, 3, 3, 3, 3, 3, 3, 3, 3, 3, 3, 3, 3, 3, 3, 3, 3, 3, 3, 3, 3, 3, 3, 3, 3, 3, 3, 3, 3, 3, 3, 3, 3, 3, 3, 3, 3, 3, 3, 3, 3, 3, 3, 3, 3, 3, 3, 3, 3, 0, 0, 0, 0, 0, 0, 0, 0, 0, 0, 0, 0, 0, 0, 0, 0, 0, 0, 0, 0, 0, 0, 0, 0, 0, 0, 0, 0, 0, 0, 0, 0, 0, 3, 3, 3, 3, 3, 3, 3, 3, 3, 3, 3, 3, 3, 3, 3, 3, 3, 3, 3, 3, 3, 3, 3, 3, 3, 3, 3, 3, 3, 3, 3, 3, 3, 3, 3, 3, 3, 3, 3, 3, 3, 3, 3, 3, 3, 3, 3, 3, 3, 3, 3, 3, 3, 3, 3, 3, 3, 3, 3, 3, 3, 3, 3, 3, 3, 3, 0, 0, 0, 0, 0, 0, 0, 0, 0, 0, 0, 0, 0, 0, 0, 0, 0, 0, 0, 0, 0, 0, 0, 0, 0, 0, 0, 0, 0, 0, 0, 0, 0, 3, 3, 3, 3, 3, 3, 3, 3, 3, 3, 3, 3, 3, 3, 3, 3, 3, 3, 3, 3, 3, 3, 3, 3, 3, 3, 3, 3, 3, 3, 3, 3, 3, 3, 3, 3, 3, 3, 3, 3, 3, 3, 3, 3, 3, 3, 3, 3, 3, 3, 3, 3, 3, 3, 3, 3, 3, 3, 3, 3, 3, 3, 3, 3, 3, 3, 3, 3, 3, 3, 3, 3, 3, 3, 3, 3, 3, 3, 3, 3, 3, 3, 3, 3, 3, 3, 3, 3, 3, 3, 3, 3, 3, 3, 3, 3, 3, 3, 3, 3, 3, 3, 3, 3, 3, 3, 3, 3, 3, 3, 3, 3, 3, 3, 3, 3, 3, 3, 3, 3, 3, 3, 3, 3, 3, 3, 3, 3, 0, 0, 0, 0, 0, 0, 0, 0, 0, 0, 0, 0, 0, 0, 0, 0, 0, 0, 0, 0, 0, 0, 0, 0, 0, 0, 0, 0, 0, 0, 0, 0, 0, 3, 3, 3, 3, 3, 3, 3, 3, 3, 3, 3, 3, 3, 3, 3, 3, 3, 3, 3, 3, 3, 3, 3, 3, 3, 3, 3, 3, 3, 3, 3, 3, 3])
me_cube.materials.append(mat_materialthang)
me_cube.materials.append(mat_material_002)
me_cube.materials.append(mat_material_003)
me_cube.materials.append(mat_material_004)
me_cube.use_remesh_preserve_volume = False
me_cube.use_remesh_preserve_attributes = False
me_cube.use_mirror_vertex_groups = False
me_cube.update()

# ---- objects
ob_plane = bpy.data.objects.new('Plane', me_plane)
ob_cube = bpy.data.objects.new('Cube', me_cube)
ob_lamp = bpy.data.objects.new('Lamp', light_lamp)
ob_camera = bpy.data.objects.new('Camera', cam_camera)

# ---- transforms, parenting, visibility, modifiers, constraints
ob_plane.location = (0.389, 0.0, 0.3612)
ob_plane.scale = (7.506, 7.506, 7.506)
ob_plane.lineart.crease_threshold = 0.0
ob_cube.location = (-3.134, 0.0, 1.331)
ob_cube.lock_rotations_4d = False
ob_cube.empty_display_type = 'ARROWS'
ob_cube.lineart.crease_threshold = 0.0
ob_lamp.location = (4.076, 1.005, 5.904)
ob_lamp.rotation_euler = (0.6503, 0.05522, 1.866)
ob_lamp.lock_rotations_4d = False
ob_lamp.empty_display_type = 'ARROWS'
ob_lamp.color = (0.0, 0.0, 0.0, 0.0)
ob_lamp.lineart.crease_threshold = 0.0
ob_camera.location = (7.481, -6.508, 5.344)
ob_camera.rotation_euler = (1.109, 0.01082, 0.8149)
ob_camera.lock_rotations_4d = False
ob_camera.empty_display_type = 'ARROWS'
ob_camera.color = (0.0, 0.0, 0.0, 0.0)
ob_camera.display_type = 'WIRE'
ob_camera.lineart.crease_threshold = 0.0

# ---- collection membership
col_collection_1.objects.link(ob_plane)
col_collection_1.objects.link(ob_cube)
col_collection_1.objects.link(ob_lamp)
col_collection_1.objects.link(ob_camera)

# ---- scene / render settings (as saved in the file)
scene.camera = ob_camera
scene.frame_start = 1; scene.frame_end = 250; scene.frame_set(1)
scene.render.engine = 'BLENDER_EEVEE_NEXT'
scene.render.image_settings.compression = 90
scene.render.resolution_percentage = 50
scene.render.dither_intensity = 0.0
scene.cycles.use_denoising = False
scene.cycles.samples = 10
scene.cycles.sampling_pattern = 'TABULATED_SOBOL'
scene.cycles.light_sampling_threshold = 0.0
scene.cycles.use_adaptive_sampling = False
scene.cycles.use_light_tree = False
scene.cycles.blur_glossy = 0.0
scene.cycles.volume_bounces = 1
scene.cycles.pixel_filter_type = 'GAUSSIAN'
scene.cycles.sample_clamp_indirect = 0.0
scene.view_settings.view_transform = 'Standard'
bpy.context.view_layer.update()
